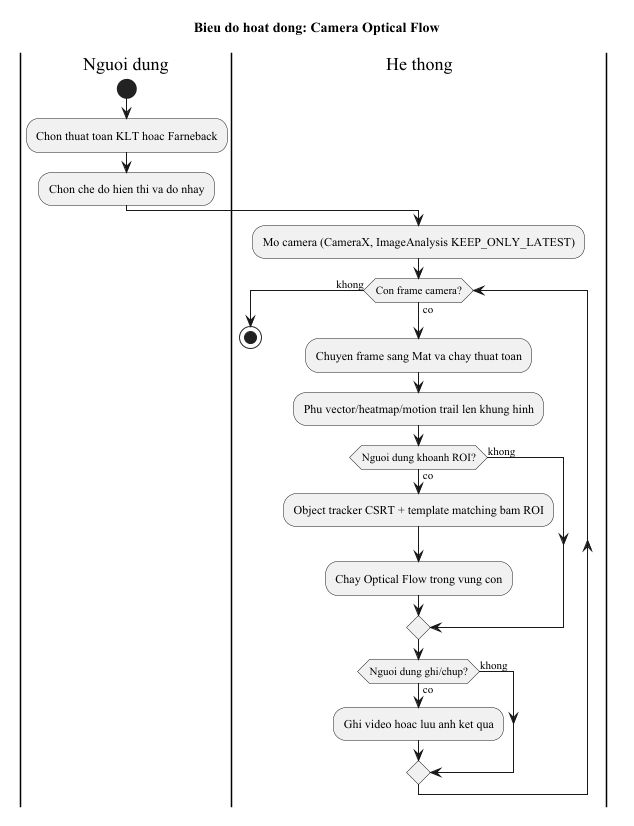

The diagram above was rendered by PlantUML. Its source (embedded in the PNG):
@startuml activity_camera_optical_flow
' Render: tao anh figures/activity_camera_optical_flow.png cho muc 2.3.3
skinparam defaultFontName "Times New Roman"
title Bieu do hoat dong: Camera Optical Flow

|Nguoi dung|
start
:Chon thuat toan KLT hoac Farneback;
:Chon che do hien thi va do nhay;
|He thong|
:Mo camera (CameraX, ImageAnalysis KEEP_ONLY_LATEST);
while (Con frame camera?) is (co)
  :Chuyen frame sang Mat va chay thuat toan;
  :Phu vector/heatmap/motion trail len khung hinh;
  if (Nguoi dung khoanh ROI?) then (co)
    :Object tracker CSRT + template matching bam ROI;
    :Chay Optical Flow trong vung con;
  else (khong)
  endif
  if (Nguoi dung ghi/chup?) then (co)
    :Ghi video hoac luu anh ket qua;
  else (khong)
  endif
endwhile (khong)
stop
@enduml